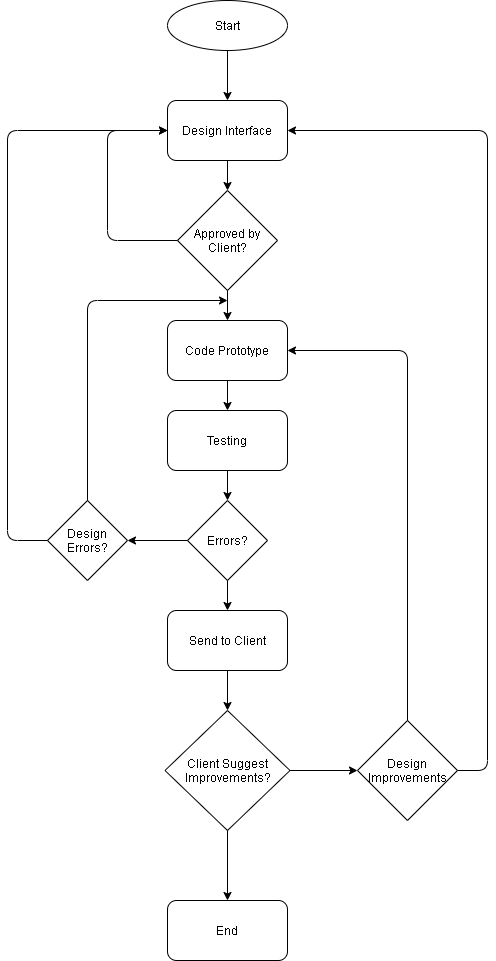

The diagram above was exported from draw.io. Its source (the exported page's mxGraphModel, read from the mxfile embedded in the PNG):
<mxGraphModel dx="1422" dy="762" grid="1" gridSize="10" guides="1" tooltips="1" connect="1" arrows="1" fold="1" page="1" pageScale="1" pageWidth="850" pageHeight="1100" math="0" shadow="0">
  <root>
    <mxCell id="0" />
    <mxCell id="1" parent="0" />
    <mxCell id="7TY3EZWz-ijZv5KssM8q-1" value="Start" style="ellipse;whiteSpace=wrap;html=1;" vertex="1" parent="1">
      <mxGeometry x="360" y="10" width="120" height="50" as="geometry" />
    </mxCell>
    <mxCell id="7TY3EZWz-ijZv5KssM8q-2" value="Design Interface" style="rounded=1;whiteSpace=wrap;html=1;" vertex="1" parent="1">
      <mxGeometry x="360" y="110" width="120" height="60" as="geometry" />
    </mxCell>
    <mxCell id="7TY3EZWz-ijZv5KssM8q-3" value="Approved by Client?" style="rhombus;whiteSpace=wrap;html=1;" vertex="1" parent="1">
      <mxGeometry x="370" y="200" width="100" height="100" as="geometry" />
    </mxCell>
    <mxCell id="7TY3EZWz-ijZv5KssM8q-5" value="" style="endArrow=classic;html=1;exitX=0;exitY=0.5;exitDx=0;exitDy=0;entryX=0;entryY=0.5;entryDx=0;entryDy=0;" edge="1" parent="1" source="7TY3EZWz-ijZv5KssM8q-3" target="7TY3EZWz-ijZv5KssM8q-2">
      <mxGeometry width="50" height="50" relative="1" as="geometry">
        <mxPoint x="400" y="410" as="sourcePoint" />
        <mxPoint x="280" y="250" as="targetPoint" />
        <Array as="points">
          <mxPoint x="300" y="250" />
          <mxPoint x="300" y="140" />
        </Array>
      </mxGeometry>
    </mxCell>
    <mxCell id="7TY3EZWz-ijZv5KssM8q-6" value="Code Prototype" style="rounded=1;whiteSpace=wrap;html=1;" vertex="1" parent="1">
      <mxGeometry x="360" y="330" width="120" height="60" as="geometry" />
    </mxCell>
    <mxCell id="7TY3EZWz-ijZv5KssM8q-7" value="Testing" style="rounded=1;whiteSpace=wrap;html=1;" vertex="1" parent="1">
      <mxGeometry x="360" y="420" width="120" height="60" as="geometry" />
    </mxCell>
    <mxCell id="7TY3EZWz-ijZv5KssM8q-8" value="Errors?" style="rhombus;whiteSpace=wrap;html=1;" vertex="1" parent="1">
      <mxGeometry x="380" y="510" width="80" height="80" as="geometry" />
    </mxCell>
    <mxCell id="7TY3EZWz-ijZv5KssM8q-10" value="Design Errors?" style="rhombus;whiteSpace=wrap;html=1;" vertex="1" parent="1">
      <mxGeometry x="240" y="510" width="80" height="80" as="geometry" />
    </mxCell>
    <mxCell id="7TY3EZWz-ijZv5KssM8q-11" value="Send to Client" style="rounded=1;whiteSpace=wrap;html=1;" vertex="1" parent="1">
      <mxGeometry x="360" y="620" width="120" height="60" as="geometry" />
    </mxCell>
    <mxCell id="7TY3EZWz-ijZv5KssM8q-12" value="Client Suggest Improvements?" style="rhombus;whiteSpace=wrap;html=1;" vertex="1" parent="1">
      <mxGeometry x="357.5" y="720" width="125" height="120" as="geometry" />
    </mxCell>
    <mxCell id="7TY3EZWz-ijZv5KssM8q-13" value="End" style="rounded=1;whiteSpace=wrap;html=1;" vertex="1" parent="1">
      <mxGeometry x="360" y="910" width="120" height="60" as="geometry" />
    </mxCell>
    <mxCell id="7TY3EZWz-ijZv5KssM8q-14" value="Design Improvements" style="rhombus;whiteSpace=wrap;html=1;" vertex="1" parent="1">
      <mxGeometry x="550" y="730" width="100" height="100" as="geometry" />
    </mxCell>
    <mxCell id="7TY3EZWz-ijZv5KssM8q-15" value="" style="endArrow=classic;html=1;exitX=0.5;exitY=1;exitDx=0;exitDy=0;entryX=0.5;entryY=0;entryDx=0;entryDy=0;" edge="1" parent="1" source="7TY3EZWz-ijZv5KssM8q-1" target="7TY3EZWz-ijZv5KssM8q-2">
      <mxGeometry width="50" height="50" relative="1" as="geometry">
        <mxPoint x="340" y="350" as="sourcePoint" />
        <mxPoint x="390" y="300" as="targetPoint" />
      </mxGeometry>
    </mxCell>
    <mxCell id="7TY3EZWz-ijZv5KssM8q-16" value="" style="endArrow=classic;html=1;exitX=0.5;exitY=1;exitDx=0;exitDy=0;" edge="1" parent="1" source="7TY3EZWz-ijZv5KssM8q-2" target="7TY3EZWz-ijZv5KssM8q-3">
      <mxGeometry width="50" height="50" relative="1" as="geometry">
        <mxPoint x="340" y="350" as="sourcePoint" />
        <mxPoint x="390" y="300" as="targetPoint" />
      </mxGeometry>
    </mxCell>
    <mxCell id="7TY3EZWz-ijZv5KssM8q-17" value="" style="endArrow=classic;html=1;exitX=0.5;exitY=1;exitDx=0;exitDy=0;entryX=0.5;entryY=0;entryDx=0;entryDy=0;" edge="1" parent="1" source="7TY3EZWz-ijZv5KssM8q-3" target="7TY3EZWz-ijZv5KssM8q-6">
      <mxGeometry width="50" height="50" relative="1" as="geometry">
        <mxPoint x="340" y="350" as="sourcePoint" />
        <mxPoint x="390" y="300" as="targetPoint" />
      </mxGeometry>
    </mxCell>
    <mxCell id="7TY3EZWz-ijZv5KssM8q-18" value="" style="endArrow=classic;html=1;exitX=0.5;exitY=1;exitDx=0;exitDy=0;entryX=0.5;entryY=0;entryDx=0;entryDy=0;" edge="1" parent="1" source="7TY3EZWz-ijZv5KssM8q-6" target="7TY3EZWz-ijZv5KssM8q-7">
      <mxGeometry width="50" height="50" relative="1" as="geometry">
        <mxPoint x="340" y="350" as="sourcePoint" />
        <mxPoint x="390" y="300" as="targetPoint" />
      </mxGeometry>
    </mxCell>
    <mxCell id="7TY3EZWz-ijZv5KssM8q-19" value="" style="endArrow=classic;html=1;exitX=0.5;exitY=1;exitDx=0;exitDy=0;entryX=0.5;entryY=0;entryDx=0;entryDy=0;" edge="1" parent="1" source="7TY3EZWz-ijZv5KssM8q-7" target="7TY3EZWz-ijZv5KssM8q-8">
      <mxGeometry width="50" height="50" relative="1" as="geometry">
        <mxPoint x="340" y="350" as="sourcePoint" />
        <mxPoint x="390" y="300" as="targetPoint" />
      </mxGeometry>
    </mxCell>
    <mxCell id="7TY3EZWz-ijZv5KssM8q-22" value="" style="endArrow=classic;html=1;exitX=0.5;exitY=1;exitDx=0;exitDy=0;entryX=0.5;entryY=0;entryDx=0;entryDy=0;" edge="1" parent="1" source="7TY3EZWz-ijZv5KssM8q-8" target="7TY3EZWz-ijZv5KssM8q-11">
      <mxGeometry width="50" height="50" relative="1" as="geometry">
        <mxPoint x="340" y="660" as="sourcePoint" />
        <mxPoint x="390" y="610" as="targetPoint" />
      </mxGeometry>
    </mxCell>
    <mxCell id="7TY3EZWz-ijZv5KssM8q-23" value="" style="endArrow=classic;html=1;exitX=0;exitY=0.5;exitDx=0;exitDy=0;entryX=1;entryY=0.5;entryDx=0;entryDy=0;" edge="1" parent="1" source="7TY3EZWz-ijZv5KssM8q-8" target="7TY3EZWz-ijZv5KssM8q-10">
      <mxGeometry width="50" height="50" relative="1" as="geometry">
        <mxPoint x="340" y="660" as="sourcePoint" />
        <mxPoint x="390" y="610" as="targetPoint" />
      </mxGeometry>
    </mxCell>
    <mxCell id="7TY3EZWz-ijZv5KssM8q-24" value="" style="endArrow=classic;html=1;exitX=0.5;exitY=0;exitDx=0;exitDy=0;" edge="1" parent="1" source="7TY3EZWz-ijZv5KssM8q-10">
      <mxGeometry width="50" height="50" relative="1" as="geometry">
        <mxPoint x="340" y="660" as="sourcePoint" />
        <mxPoint x="420" y="310" as="targetPoint" />
        <Array as="points">
          <mxPoint x="280" y="310" />
        </Array>
      </mxGeometry>
    </mxCell>
    <mxCell id="7TY3EZWz-ijZv5KssM8q-25" value="" style="endArrow=classic;html=1;exitX=0;exitY=0.5;exitDx=0;exitDy=0;entryX=0;entryY=0.5;entryDx=0;entryDy=0;" edge="1" parent="1" source="7TY3EZWz-ijZv5KssM8q-10" target="7TY3EZWz-ijZv5KssM8q-2">
      <mxGeometry width="50" height="50" relative="1" as="geometry">
        <mxPoint x="340" y="660" as="sourcePoint" />
        <mxPoint x="200" y="130" as="targetPoint" />
        <Array as="points">
          <mxPoint x="200" y="550" />
          <mxPoint x="200" y="140" />
        </Array>
      </mxGeometry>
    </mxCell>
    <mxCell id="7TY3EZWz-ijZv5KssM8q-26" value="" style="endArrow=classic;html=1;exitX=0.5;exitY=1;exitDx=0;exitDy=0;entryX=0.5;entryY=0;entryDx=0;entryDy=0;" edge="1" parent="1" source="7TY3EZWz-ijZv5KssM8q-11" target="7TY3EZWz-ijZv5KssM8q-12">
      <mxGeometry width="50" height="50" relative="1" as="geometry">
        <mxPoint x="330" y="710" as="sourcePoint" />
        <mxPoint x="380" y="660" as="targetPoint" />
      </mxGeometry>
    </mxCell>
    <mxCell id="7TY3EZWz-ijZv5KssM8q-27" value="" style="endArrow=classic;html=1;exitX=1;exitY=0.5;exitDx=0;exitDy=0;entryX=0;entryY=0.5;entryDx=0;entryDy=0;" edge="1" parent="1" source="7TY3EZWz-ijZv5KssM8q-12" target="7TY3EZWz-ijZv5KssM8q-14">
      <mxGeometry width="50" height="50" relative="1" as="geometry">
        <mxPoint x="330" y="710" as="sourcePoint" />
        <mxPoint x="380" y="660" as="targetPoint" />
      </mxGeometry>
    </mxCell>
    <mxCell id="7TY3EZWz-ijZv5KssM8q-28" value="" style="endArrow=classic;html=1;exitX=0.5;exitY=0;exitDx=0;exitDy=0;entryX=1;entryY=0.5;entryDx=0;entryDy=0;" edge="1" parent="1" source="7TY3EZWz-ijZv5KssM8q-14" target="7TY3EZWz-ijZv5KssM8q-6">
      <mxGeometry width="50" height="50" relative="1" as="geometry">
        <mxPoint x="330" y="710" as="sourcePoint" />
        <mxPoint x="600" y="360" as="targetPoint" />
        <Array as="points">
          <mxPoint x="600" y="360" />
        </Array>
      </mxGeometry>
    </mxCell>
    <mxCell id="7TY3EZWz-ijZv5KssM8q-29" value="" style="endArrow=classic;html=1;exitX=1;exitY=0.5;exitDx=0;exitDy=0;entryX=1;entryY=0.5;entryDx=0;entryDy=0;" edge="1" parent="1" source="7TY3EZWz-ijZv5KssM8q-14" target="7TY3EZWz-ijZv5KssM8q-2">
      <mxGeometry width="50" height="50" relative="1" as="geometry">
        <mxPoint x="330" y="710" as="sourcePoint" />
        <mxPoint x="590" y="130" as="targetPoint" />
        <Array as="points">
          <mxPoint x="680" y="780" />
          <mxPoint x="680" y="140" />
        </Array>
      </mxGeometry>
    </mxCell>
    <mxCell id="7TY3EZWz-ijZv5KssM8q-30" value="" style="endArrow=classic;html=1;exitX=0.5;exitY=1;exitDx=0;exitDy=0;" edge="1" parent="1" source="7TY3EZWz-ijZv5KssM8q-12" target="7TY3EZWz-ijZv5KssM8q-13">
      <mxGeometry width="50" height="50" relative="1" as="geometry">
        <mxPoint x="350" y="820" as="sourcePoint" />
        <mxPoint x="400" y="770" as="targetPoint" />
      </mxGeometry>
    </mxCell>
  </root>
</mxGraphModel>